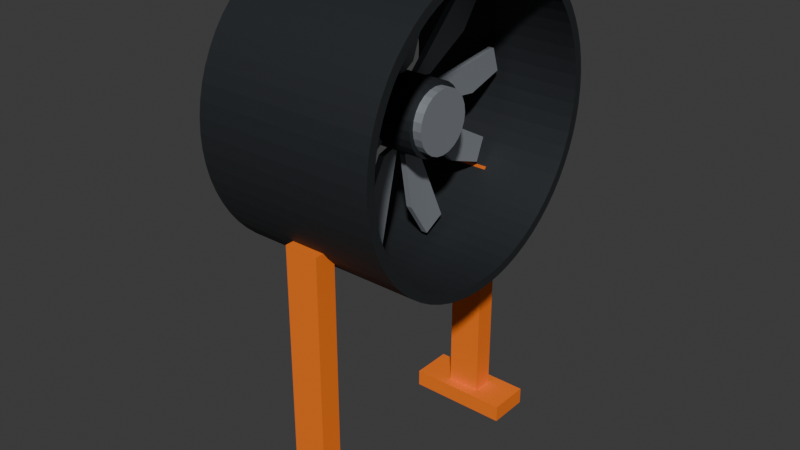 # Source: module_ducted_fan.blend  (saved by Blender 5.2.45; exported with 4.5.12 LTS)
import bpy
from mathutils import Matrix  # noqa: F401  (used for matrix-valued properties, if any)

bpy.ops.wm.read_factory_settings(use_empty=True)
scene = bpy.context.scene
scene.name = 'Scene'

# ---- collections
col_collection = bpy.data.collections.new('Collection'); scene.collection.children.link(col_collection)

# ---- materials (node trees are filled in below, after node groups)
mat_rubber_and_chip = bpy.data.materials.new('rubber_and_chip')
mat_steel = bpy.data.materials.new('steel')
mat_petg = bpy.data.materials.new('petg')

# ---- material node trees
mat_rubber_and_chip.use_nodes = True; mat_rubber_and_chip.node_tree.nodes.clear()
_N = mat_rubber_and_chip.node_tree.nodes; _L = mat_rubber_and_chip.node_tree.links
n0 = _N.new('ShaderNodeBsdfPrincipled'); n0.name = 'Principled BSDF'; n0.location = (-200, 100)
n0.inputs[0].default_value = (0.012, 0.015, 0.018, 1.0)
n0.inputs[2].default_value = 0.68
n0.inputs[10].default_value = 0.005
n1 = _N.new('ShaderNodeOutputMaterial'); n1.name = 'Material Output'; n1.location = (200, 100)
_L.new(n0.outputs[0], n1.inputs[0])
n1.is_active_output = True
mat_steel.use_nodes = True; mat_steel.node_tree.nodes.clear()
_N = mat_steel.node_tree.nodes; _L = mat_steel.node_tree.links
n0 = _N.new('ShaderNodeBsdfPrincipled'); n0.name = 'Principled BSDF'; n0.location = (-200, 100)
n0.inputs[0].default_value = (0.4, 0.43, 0.47, 1.0)
n0.inputs[1].default_value = 0.75
n0.inputs[2].default_value = 0.68
n0.inputs[10].default_value = 0.005
n1 = _N.new('ShaderNodeOutputMaterial'); n1.name = 'Material Output'; n1.location = (200, 100)
_L.new(n0.outputs[0], n1.inputs[0])
n1.is_active_output = True
mat_petg.use_nodes = True; mat_petg.node_tree.nodes.clear()
_N = mat_petg.node_tree.nodes; _L = mat_petg.node_tree.links
n0 = _N.new('ShaderNodeBsdfPrincipled'); n0.name = 'Principled BSDF'; n0.location = (-200, 100)
n0.inputs[0].default_value = (1.0, 0.1946, 0.0103, 1.0)
n0.inputs[2].default_value = 0.68
n0.inputs[10].default_value = 0.005
n1 = _N.new('ShaderNodeOutputMaterial'); n1.name = 'Material Output'; n1.location = (200, 100)
_L.new(n0.outputs[0], n1.inputs[0])
n1.is_active_output = True

# ---- world
world_world = bpy.data.worlds.new('World'); scene.world = world_world
world_world.use_nodes = True; world_world.node_tree.nodes.clear()
_N = world_world.node_tree.nodes; _L = world_world.node_tree.links
n0 = _N.new('ShaderNodeOutputWorld'); n0.name = 'World Output'; n0.location = (200, 100)
n1 = _N.new('ShaderNodeBackground'); n1.name = 'Background'; n1.location = (-200, 100)
n1.inputs[0].default_value = (0.05088, 0.05088, 0.05088, 1.0)
_L.new(n1.outputs[0], n0.inputs[0])
n0.is_active_output = True
world_world.color = (0.05088, 0.05088, 0.05088)
world_world.sun_shadow_jitter_overblur = 0.0

# ---- meshes
me_edf_closed_annular_duct = bpy.data.meshes.new('edf_closed_annular_duct')
me_edf_closed_annular_duct.from_pydata([(-68.0, 0.0, 158.0), (-68.0, 3.333, 157.8), (-68.0, 6.633, 157.3), (-68.0, 9.87, 156.5), (-68.0, 13.01, 155.4), (-68.0, 16.03, 154.0), (-68.0, 18.89, 152.3), (-68.0, 21.57, 150.3), (-68.0, 24.04, 148.0), (-68.0, 26.28, 145.6), (-68.0, 28.27, 142.9), (-68.0, 29.99, 140.0), (-68.0, 31.41, 137.0), (-68.0, 32.54, 133.9), (-68.0, 33.35, 130.6), (-68.0, 33.84, 127.3), (-68.0, 34.0, 124.0), (-68.0, 33.84, 120.7), (-68.0, 33.35, 117.4), (-68.0, 32.54, 114.1), (-68.0, 31.41, 111.0), (-68.0, 29.99, 108.0), (-68.0, 28.27, 105.1), (-68.0, 26.28, 102.4), (-68.0, 24.04, 99.96), (-68.0, 21.57, 97.72), (-68.0, 18.89, 95.73), (-68.0, 16.03, 94.01), (-68.0, 13.01, 92.59), (-68.0, 9.87, 91.46), (-68.0, 6.633, 90.65), (-68.0, 3.333, 90.16), (-68.0, 4.164e-15, 90.0), (-68.0, -3.333, 90.16), (-68.0, -6.633, 90.65), (-68.0, -9.87, 91.46), (-68.0, -13.01, 92.59), (-68.0, -16.03, 94.01), (-68.0, -18.89, 95.73), (-68.0, -21.57, 97.72), (-68.0, -24.04, 99.96), (-68.0, -26.28, 102.4), (-68.0, -28.27, 105.1), (-68.0, -29.99, 108.0), (-68.0, -31.41, 111.0), (-68.0, -32.54, 114.1), (-68.0, -33.35, 117.4), (-68.0, -33.84, 120.7), (-68.0, -34.0, 124.0), (-68.0, -33.84, 127.3), (-68.0, -33.35, 130.6), (-68.0, -32.54, 133.9), (-68.0, -31.41, 137.0), (-68.0, -29.99, 140.0), (-68.0, -28.27, 142.9), (-68.0, -26.28, 145.6), (-68.0, -24.04, 148.0), (-68.0, -21.57, 150.3), (-68.0, -18.89, 152.3), (-68.0, -16.03, 154.0), (-68.0, -13.01, 155.4), (-68.0, -9.87, 156.5), (-68.0, -6.633, 157.3), (-68.0, -3.333, 157.8), (-26.0, 0.0, 158.0), (-26.0, 3.333, 157.8), (-26.0, 6.633, 157.3), (-26.0, 9.87, 156.5), (-26.0, 13.01, 155.4), (-26.0, 16.03, 154.0), (-26.0, 18.89, 152.3), (-26.0, 21.57, 150.3), (-26.0, 24.04, 148.0), (-26.0, 26.28, 145.6), (-26.0, 28.27, 142.9), (-26.0, 29.99, 140.0), (-26.0, 31.41, 137.0), (-26.0, 32.54, 133.9), (-26.0, 33.35, 130.6), (-26.0, 33.84, 127.3), (-26.0, 34.0, 124.0), (-26.0, 33.84, 120.7), (-26.0, 33.35, 117.4), (-26.0, 32.54, 114.1), (-26.0, 31.41, 111.0), (-26.0, 29.99, 108.0), (-26.0, 28.27, 105.1), (-26.0, 26.28, 102.4), (-26.0, 24.04, 99.96), (-26.0, 21.57, 97.72), (-26.0, 18.89, 95.73), (-26.0, 16.03, 94.01), (-26.0, 13.01, 92.59), (-26.0, 9.87, 91.46), (-26.0, 6.633, 90.65), (-26.0, 3.333, 90.16), (-26.0, 4.164e-15, 90.0), (-26.0, -3.333, 90.16), (-26.0, -6.633, 90.65), (-26.0, -9.87, 91.46), (-26.0, -13.01, 92.59), (-26.0, -16.03, 94.01), (-26.0, -18.89, 95.73), (-26.0, -21.57, 97.72), (-26.0, -24.04, 99.96), (-26.0, -26.28, 102.4), (-26.0, -28.27, 105.1), (-26.0, -29.99, 108.0), (-26.0, -31.41, 111.0), (-26.0, -32.54, 114.1), (-26.0, -33.35, 117.4), (-26.0, -33.84, 120.7), (-26.0, -34.0, 124.0), (-26.0, -33.84, 127.3), (-26.0, -33.35, 130.6), (-26.0, -32.54, 133.9), (-26.0, -31.41, 137.0), (-26.0, -29.99, 140.0), (-26.0, -28.27, 142.9), (-26.0, -26.28, 145.6), (-26.0, -24.04, 148.0), (-26.0, -21.57, 150.3), (-26.0, -18.89, 152.3), (-26.0, -16.03, 154.0), (-26.0, -13.01, 155.4), (-26.0, -9.87, 156.5), (-26.0, -6.633, 157.3), (-26.0, -3.333, 157.8), (-68.0, 0.0, 156.0), (-68.0, 3.137, 155.8), (-68.0, 6.243, 155.4), (-68.0, 9.289, 154.6), (-68.0, 12.25, 153.6), (-68.0, 15.08, 152.2), (-68.0, 17.78, 150.6), (-68.0, 20.3, 148.7), (-68.0, 22.63, 146.6), (-68.0, 24.74, 144.3), (-68.0, 26.61, 141.8), (-68.0, 28.22, 139.1), (-68.0, 29.56, 136.2), (-68.0, 30.62, 133.3), (-68.0, 31.39, 130.2), (-68.0, 31.85, 127.1), (-68.0, 32.0, 124.0), (-68.0, 31.85, 120.9), (-68.0, 31.39, 117.8), (-68.0, 30.62, 114.7), (-68.0, 29.56, 111.8), (-68.0, 28.22, 108.9), (-68.0, 26.61, 106.2), (-68.0, 24.74, 103.7), (-68.0, 22.63, 101.4), (-68.0, 20.3, 99.26), (-68.0, 17.78, 97.39), (-68.0, 15.08, 95.78), (-68.0, 12.25, 94.44), (-68.0, 9.289, 93.38), (-68.0, 6.243, 92.61), (-68.0, 3.137, 92.15), (-68.0, 3.919e-15, 92.0), (-68.0, -3.137, 92.15), (-68.0, -6.243, 92.61), (-68.0, -9.289, 93.38), (-68.0, -12.25, 94.44), (-68.0, -15.08, 95.78), (-68.0, -17.78, 97.39), (-68.0, -20.3, 99.26), (-68.0, -22.63, 101.4), (-68.0, -24.74, 103.7), (-68.0, -26.61, 106.2), (-68.0, -28.22, 108.9), (-68.0, -29.56, 111.8), (-68.0, -30.62, 114.7), (-68.0, -31.39, 117.8), (-68.0, -31.85, 120.9), (-68.0, -32.0, 124.0), (-68.0, -31.85, 127.1), (-68.0, -31.39, 130.2), (-68.0, -30.62, 133.3), (-68.0, -29.56, 136.2), (-68.0, -28.22, 139.1), (-68.0, -26.61, 141.8), (-68.0, -24.74, 144.3), (-68.0, -22.63, 146.6), (-68.0, -20.3, 148.7), (-68.0, -17.78, 150.6), (-68.0, -15.08, 152.2), (-68.0, -12.25, 153.6), (-68.0, -9.289, 154.6), (-68.0, -6.243, 155.4), (-68.0, -3.137, 155.8), (-26.0, 0.0, 156.0), (-26.0, 3.137, 155.8), (-26.0, 6.243, 155.4), (-26.0, 9.289, 154.6), (-26.0, 12.25, 153.6), (-26.0, 15.08, 152.2), (-26.0, 17.78, 150.6), (-26.0, 20.3, 148.7), (-26.0, 22.63, 146.6), (-26.0, 24.74, 144.3), (-26.0, 26.61, 141.8), (-26.0, 28.22, 139.1), (-26.0, 29.56, 136.2), (-26.0, 30.62, 133.3), (-26.0, 31.39, 130.2), (-26.0, 31.85, 127.1), (-26.0, 32.0, 124.0), (-26.0, 31.85, 120.9), (-26.0, 31.39, 117.8), (-26.0, 30.62, 114.7), (-26.0, 29.56, 111.8), (-26.0, 28.22, 108.9), (-26.0, 26.61, 106.2), (-26.0, 24.74, 103.7), (-26.0, 22.63, 101.4), (-26.0, 20.3, 99.26), (-26.0, 17.78, 97.39), (-26.0, 15.08, 95.78), (-26.0, 12.25, 94.44), (-26.0, 9.289, 93.38), (-26.0, 6.243, 92.61), (-26.0, 3.137, 92.15), (-26.0, 3.919e-15, 92.0), (-26.0, -3.137, 92.15), (-26.0, -6.243, 92.61), (-26.0, -9.289, 93.38), (-26.0, -12.25, 94.44), (-26.0, -15.08, 95.78), (-26.0, -17.78, 97.39), (-26.0, -20.3, 99.26), (-26.0, -22.63, 101.4), (-26.0, -24.74, 103.7), (-26.0, -26.61, 106.2), (-26.0, -28.22, 108.9), (-26.0, -29.56, 111.8), (-26.0, -30.62, 114.7), (-26.0, -31.39, 117.8), (-26.0, -31.85, 120.9), (-26.0, -32.0, 124.0), (-26.0, -31.85, 127.1), (-26.0, -31.39, 130.2), (-26.0, -30.62, 133.3), (-26.0, -29.56, 136.2), (-26.0, -28.22, 139.1), (-26.0, -26.61, 141.8), (-26.0, -24.74, 144.3), (-26.0, -22.63, 146.6), (-26.0, -20.3, 148.7), (-26.0, -17.78, 150.6), (-26.0, -15.08, 152.2), (-26.0, -12.25, 153.6), (-26.0, -9.289, 154.6), (-26.0, -6.243, 155.4), (-26.0, -3.137, 155.8), (-62.5, -1.5, 131.0), (-59.5, -1.5, 131.0), (-59.5, 1.5, 131.0), (-62.5, 1.5, 131.0), (-62.5, -1.5, 157.0), (-59.5, -1.5, 157.0), (-59.5, 1.5, 157.0), (-62.5, 1.5, 157.0), (-62.5, 6.812, 121.8), (-59.5, 6.812, 121.8), (-59.5, 5.312, 119.2), (-62.5, 5.312, 119.2), (-62.5, 29.33, 108.8), (-59.5, 29.33, 108.8), (-59.5, 27.83, 106.2), (-62.5, 27.83, 106.2), (-62.5, -5.312, 119.2), (-59.5, -5.312, 119.2), (-59.5, -6.812, 121.8), (-62.5, -6.812, 121.8), (-62.5, -27.83, 106.2), (-59.5, -27.83, 106.2), (-59.5, -29.33, 108.8), (-62.5, -29.33, 108.8)], [], [(0, 64, 65, 1), (128, 129, 193, 192), (0, 1, 129, 128), (64, 192, 193, 65), (1, 65, 66, 2), (129, 130, 194, 193), (1, 2, 130, 129), (65, 193, 194, 66), (2, 66, 67, 3), (130, 131, 195, 194), (2, 3, 131, 130), (66, 194, 195, 67), (3, 67, 68, 4), (131, 132, 196, 195), (3, 4, 132, 131), (67, 195, 196, 68), (4, 68, 69, 5), (132, 133, 197, 196), (4, 5, 133, 132), (68, 196, 197, 69), (5, 69, 70, 6), (133, 134, 198, 197), (5, 6, 134, 133), (69, 197, 198, 70), (6, 70, 71, 7), (134, 135, 199, 198), (6, 7, 135, 134), (70, 198, 199, 71), (7, 71, 72, 8), (135, 136, 200, 199), (7, 8, 136, 135), (71, 199, 200, 72), (8, 72, 73, 9), (136, 137, 201, 200), (8, 9, 137, 136), (72, 200, 201, 73), (9, 73, 74, 10), (137, 138, 202, 201), (9, 10, 138, 137), (73, 201, 202, 74), (10, 74, 75, 11), (138, 139, 203, 202), (10, 11, 139, 138), (74, 202, 203, 75), (11, 75, 76, 12), (139, 140, 204, 203), (11, 12, 140, 139), (75, 203, 204, 76), (12, 76, 77, 13), (140, 141, 205, 204), (12, 13, 141, 140), (76, 204, 205, 77), (13, 77, 78, 14), (141, 142, 206, 205), (13, 14, 142, 141), (77, 205, 206, 78), (14, 78, 79, 15), (142, 143, 207, 206), (14, 15, 143, 142), (78, 206, 207, 79), (15, 79, 80, 16), (143, 144, 208, 207), (15, 16, 144, 143), (79, 207, 208, 80), (16, 80, 81, 17), (144, 145, 209, 208), (16, 17, 145, 144), (80, 208, 209, 81), (17, 81, 82, 18), (145, 146, 210, 209), (17, 18, 146, 145), (81, 209, 210, 82), (18, 82, 83, 19), (146, 147, 211, 210), (18, 19, 147, 146), (82, 210, 211, 83), (19, 83, 84, 20), (147, 148, 212, 211), (19, 20, 148, 147), (83, 211, 212, 84), (20, 84, 85, 21), (148, 149, 213, 212), (20, 21, 149, 148), (84, 212, 213, 85), (21, 85, 86, 22), (149, 150, 214, 213), (21, 22, 150, 149), (85, 213, 214, 86), (22, 86, 87, 23), (150, 151, 215, 214), (22, 23, 151, 150), (86, 214, 215, 87), (23, 87, 88, 24), (151, 152, 216, 215), (23, 24, 152, 151), (87, 215, 216, 88), (24, 88, 89, 25), (152, 153, 217, 216), (24, 25, 153, 152), (88, 216, 217, 89), (25, 89, 90, 26), (153, 154, 218, 217), (25, 26, 154, 153), (89, 217, 218, 90), (26, 90, 91, 27), (154, 155, 219, 218), (26, 27, 155, 154), (90, 218, 219, 91), (27, 91, 92, 28), (155, 156, 220, 219), (27, 28, 156, 155), (91, 219, 220, 92), (28, 92, 93, 29), (156, 157, 221, 220), (28, 29, 157, 156), (92, 220, 221, 93), (29, 93, 94, 30), (157, 158, 222, 221), (29, 30, 158, 157), (93, 221, 222, 94), (30, 94, 95, 31), (158, 159, 223, 222), (30, 31, 159, 158), (94, 222, 223, 95), (31, 95, 96, 32), (159, 160, 224, 223), (31, 32, 160, 159), (95, 223, 224, 96), (32, 96, 97, 33), (160, 161, 225, 224), (32, 33, 161, 160), (96, 224, 225, 97), (33, 97, 98, 34), (161, 162, 226, 225), (33, 34, 162, 161), (97, 225, 226, 98), (34, 98, 99, 35), (162, 163, 227, 226), (34, 35, 163, 162), (98, 226, 227, 99), (35, 99, 100, 36), (163, 164, 228, 227), (35, 36, 164, 163), (99, 227, 228, 100), (36, 100, 101, 37), (164, 165, 229, 228), (36, 37, 165, 164), (100, 228, 229, 101), (37, 101, 102, 38), (165, 166, 230, 229), (37, 38, 166, 165), (101, 229, 230, 102), (38, 102, 103, 39), (166, 167, 231, 230), (38, 39, 167, 166), (102, 230, 231, 103), (39, 103, 104, 40), (167, 168, 232, 231), (39, 40, 168, 167), (103, 231, 232, 104), (40, 104, 105, 41), (168, 169, 233, 232), (40, 41, 169, 168), (104, 232, 233, 105), (41, 105, 106, 42), (169, 170, 234, 233), (41, 42, 170, 169), (105, 233, 234, 106), (42, 106, 107, 43), (170, 171, 235, 234), (42, 43, 171, 170), (106, 234, 235, 107), (43, 107, 108, 44), (171, 172, 236, 235), (43, 44, 172, 171), (107, 235, 236, 108), (44, 108, 109, 45), (172, 173, 237, 236), (44, 45, 173, 172), (108, 236, 237, 109), (45, 109, 110, 46), (173, 174, 238, 237), (45, 46, 174, 173), (109, 237, 238, 110), (46, 110, 111, 47), (174, 175, 239, 238), (46, 47, 175, 174), (110, 238, 239, 111), (47, 111, 112, 48), (175, 176, 240, 239), (47, 48, 176, 175), (111, 239, 240, 112), (48, 112, 113, 49), (176, 177, 241, 240), (48, 49, 177, 176), (112, 240, 241, 113), (49, 113, 114, 50), (177, 178, 242, 241), (49, 50, 178, 177), (113, 241, 242, 114), (50, 114, 115, 51), (178, 179, 243, 242), (50, 51, 179, 178), (114, 242, 243, 115), (51, 115, 116, 52), (179, 180, 244, 243), (51, 52, 180, 179), (115, 243, 244, 116), (52, 116, 117, 53), (180, 181, 245, 244), (52, 53, 181, 180), (116, 244, 245, 117), (53, 117, 118, 54), (181, 182, 246, 245), (53, 54, 182, 181), (117, 245, 246, 118), (54, 118, 119, 55), (182, 183, 247, 246), (54, 55, 183, 182), (118, 246, 247, 119), (55, 119, 120, 56), (183, 184, 248, 247), (55, 56, 184, 183), (119, 247, 248, 120), (56, 120, 121, 57), (184, 185, 249, 248), (56, 57, 185, 184), (120, 248, 249, 121), (57, 121, 122, 58), (185, 186, 250, 249), (57, 58, 186, 185), (121, 249, 250, 122), (58, 122, 123, 59), (186, 187, 251, 250), (58, 59, 187, 186), (122, 250, 251, 123), (59, 123, 124, 60), (187, 188, 252, 251), (59, 60, 188, 187), (123, 251, 252, 124), (60, 124, 125, 61), (188, 189, 253, 252), (60, 61, 189, 188), (124, 252, 253, 125), (61, 125, 126, 62), (189, 190, 254, 253), (61, 62, 190, 189), (125, 253, 254, 126), (62, 126, 127, 63), (190, 191, 255, 254), (62, 63, 191, 190), (126, 254, 255, 127), (63, 127, 64, 0), (191, 128, 192, 255), (63, 0, 128, 191), (127, 255, 192, 64), (256, 259, 258, 257), (260, 261, 262, 263), (256, 257, 261, 260), (257, 258, 262, 261), (258, 259, 263, 262), (259, 256, 260, 263), (264, 267, 266, 265), (268, 269, 270, 271), (264, 265, 269, 268), (265, 266, 270, 269), (266, 267, 271, 270), (267, 264, 268, 271), (272, 275, 274, 273), (276, 277, 278, 279), (272, 273, 277, 276), (273, 274, 278, 277), (274, 275, 279, 278), (275, 272, 276, 279)])
me_edf_closed_annular_duct.materials.append(mat_rubber_and_chip)
me_edf_closed_annular_duct.update()
me_edf_motor_hub = bpy.data.meshes.new('edf_motor_hub')
me_edf_motor_hub.from_pydata([(-9.0, 0.0, 8.0), (-9.0, 2.071, 7.727), (-9.0, 4.0, 6.928), (-9.0, 5.657, 5.657), (-9.0, 6.928, 4.0), (-9.0, 7.727, 2.071), (-9.0, 8.0, 4.899e-16), (-9.0, 7.727, -2.071), (-9.0, 6.928, -4.0), (-9.0, 5.657, -5.657), (-9.0, 4.0, -6.928), (-9.0, 2.071, -7.727), (-9.0, 9.797e-16, -8.0), (-9.0, -2.071, -7.727), (-9.0, -4.0, -6.928), (-9.0, -5.657, -5.657), (-9.0, -6.928, -4.0), (-9.0, -7.727, -2.071), (-9.0, -8.0, -1.47e-15), (-9.0, -7.727, 2.071), (-9.0, -6.928, 4.0), (-9.0, -5.657, 5.657), (-9.0, -4.0, 6.928), (-9.0, -2.071, 7.727), (9.0, 0.0, 8.0), (9.0, 2.071, 7.727), (9.0, 4.0, 6.928), (9.0, 5.657, 5.657), (9.0, 6.928, 4.0), (9.0, 7.727, 2.071), (9.0, 8.0, 4.899e-16), (9.0, 7.727, -2.071), (9.0, 6.928, -4.0), (9.0, 5.657, -5.657), (9.0, 4.0, -6.928), (9.0, 2.071, -7.727), (9.0, 9.797e-16, -8.0), (9.0, -2.071, -7.727), (9.0, -4.0, -6.928), (9.0, -5.657, -5.657), (9.0, -6.928, -4.0), (9.0, -7.727, -2.071), (9.0, -8.0, -1.47e-15), (9.0, -7.727, 2.071), (9.0, -6.928, 4.0), (9.0, -5.657, 5.657), (9.0, -4.0, 6.928), (9.0, -2.071, 7.727)], [], [(23, 0, 1, 2, 3, 4, 5, 6, 7, 8, 9, 10, 11, 12, 13, 14, 15, 16, 17, 18, 19, 20, 21, 22), (24, 47, 46, 45, 44, 43, 42, 41, 40, 39, 38, 37, 36, 35, 34, 33, 32, 31, 30, 29, 28, 27, 26, 25), (0, 24, 25, 1), (1, 25, 26, 2), (2, 26, 27, 3), (3, 27, 28, 4), (4, 28, 29, 5), (5, 29, 30, 6), (6, 30, 31, 7), (7, 31, 32, 8), (8, 32, 33, 9), (9, 33, 34, 10), (10, 34, 35, 11), (11, 35, 36, 12), (12, 36, 37, 13), (13, 37, 38, 14), (14, 38, 39, 15), (15, 39, 40, 16), (16, 40, 41, 17), (17, 41, 42, 18), (18, 42, 43, 19), (19, 43, 44, 20), (20, 44, 45, 21), (21, 45, 46, 22), (22, 46, 47, 23), (23, 47, 24, 0)])
me_edf_motor_hub.materials.append(mat_rubber_and_chip)
me_edf_motor_hub.update()
me_edf_hub_cap = bpy.data.meshes.new('edf_hub_cap')
me_edf_hub_cap.from_pydata([(-1.0, 0.0, 7.0), (-1.0, 1.812, 6.761), (-1.0, 3.5, 6.062), (-1.0, 4.95, 4.95), (-1.0, 6.062, 3.5), (-1.0, 6.761, 1.812), (-1.0, 7.0, -7.629e-06), (-1.0, 6.761, -1.812), (-1.0, 6.062, -3.5), (-1.0, 4.95, -4.95), (-1.0, 3.5, -6.062), (-1.0, 1.812, -6.761), (-1.0, 8.573e-16, -7.0), (-1.0, -1.812, -6.761), (-1.0, -3.5, -6.062), (-1.0, -4.95, -4.95), (-1.0, -6.062, -3.5), (-1.0, -6.761, -1.812), (-1.0, -7.0, -7.629e-06), (-1.0, -6.761, 1.812), (-1.0, -6.062, 3.5), (-1.0, -4.95, 4.95), (-1.0, -3.5, 6.062), (-1.0, -1.812, 6.761), (1.0, 0.0, 7.0), (1.0, 1.812, 6.761), (1.0, 3.5, 6.062), (1.0, 4.95, 4.95), (1.0, 6.062, 3.5), (1.0, 6.761, 1.812), (1.0, 7.0, -7.629e-06), (1.0, 6.761, -1.812), (1.0, 6.062, -3.5), (1.0, 4.95, -4.95), (1.0, 3.5, -6.062), (1.0, 1.812, -6.761), (1.0, 8.573e-16, -7.0), (1.0, -1.812, -6.761), (1.0, -3.5, -6.062), (1.0, -4.95, -4.95), (1.0, -6.062, -3.5), (1.0, -6.761, -1.812), (1.0, -7.0, -7.629e-06), (1.0, -6.761, 1.812), (1.0, -6.062, 3.5), (1.0, -4.95, 4.95), (1.0, -3.5, 6.062), (1.0, -1.812, 6.761), (-10.7, -0.9768, 6.932), (-8.94, -1.16, 28.98), (-8.86, 4.483, 29.66), (-9.5, 6.08, 21.14), (-10.46, 2.955, 9.553), (-9.3, -0.9768, 6.932), (-7.54, -1.16, 28.98), (-7.46, 4.483, 29.66), (-8.1, 6.08, 21.14), (-9.06, 2.955, 9.553), (-10.7, 3.707, 5.938), (-8.94, 17.74, 22.94), (-8.86, 22.5, 19.84), (-9.5, 18.25, 12.29), (-10.46, 8.405, 5.419), (-9.3, 3.707, 5.938), (-7.54, 17.74, 22.94), (-7.46, 22.5, 19.84), (-8.1, 18.25, 12.29), (-9.06, 8.405, 5.419), (-10.7, 6.657, 2.166), (-8.94, 28.34, 6.174), (-8.86, 29.99, 0.7359), (-9.5, 21.88, -2.316), (-10.46, 9.921, -1.251), (-9.3, 6.657, 2.166), (-7.54, 28.34, 6.174), (-7.46, 29.99, 0.7359), (-8.1, 21.88, -2.316), (-9.06, 9.921, -1.251), (-10.7, 6.491, -2.62), (-8.94, 25.67, -13.48), (-8.86, 23.45, -18.71), (-9.5, 15.27, -15.84), (-10.46, 6.796, -7.336), (-9.3, 6.491, -2.62), (-7.54, 25.67, -13.48), (-7.46, 23.45, -18.71), (-8.1, 15.27, -15.84), (-9.06, 6.796, -7.336), (-10.7, 3.289, -6.179), (-8.94, 11.0, -26.83), (-8.86, 5.933, -29.41), (-9.5, 1.518, -21.95), (-10.46, 0.4905, -9.988), (-9.3, 3.289, -6.179), (-7.54, 11.0, -26.83), (-7.46, 5.933, -29.41), (-8.1, 1.518, -21.95), (-9.06, 0.4905, -9.988), (-10.7, -1.453, -6.848), (-8.94, -8.821, -27.63), (-8.86, -14.36, -26.34), (-9.5, -12.94, -17.79), (-10.46, -6.044, -7.966), (-9.3, -1.453, -6.848), (-7.54, -8.821, -27.63), (-7.46, -14.36, -26.34), (-8.1, -12.94, -17.79), (-9.06, -6.044, -7.966), (-10.7, -5.514, -4.312), (-8.94, -24.51, -15.49), (-8.86, -27.93, -10.95), (-9.5, -21.35, -5.306), (-10.46, -9.751, -2.217), (-9.3, -5.514, -4.312), (-7.54, -24.51, -15.49), (-7.46, -27.93, -10.95), (-8.1, -21.35, -5.306), (-9.06, -9.751, -2.217), (-10.7, -6.996, 0.2417), (-8.94, -28.74, 3.89), (-8.86, -28.43, 9.566), (-9.5, -19.77, 9.659), (-10.46, -8.895, 4.569), (-9.3, -6.996, 0.2417), (-7.54, -28.74, 3.89), (-7.46, -28.43, 9.566), (-8.1, -19.77, 9.659), (-9.06, -8.895, 4.569), (-10.7, -5.204, 4.682), (-8.94, -19.51, 21.45), (-8.86, -15.63, 25.6), (-9.5, -8.933, 20.1), (-10.46, -3.877, 9.218), (-9.3, -5.204, 4.682), (-7.54, -19.51, 21.45), (-7.46, -15.63, 25.6), (-8.1, -8.933, 20.1), (-9.06, -3.877, 9.218)], [], [(23, 0, 1, 2, 3, 4, 5, 6, 7, 8, 9, 10, 11, 12, 13, 14, 15, 16, 17, 18, 19, 20, 21, 22), (24, 47, 46, 45, 44, 43, 42, 41, 40, 39, 38, 37, 36, 35, 34, 33, 32, 31, 30, 29, 28, 27, 26, 25), (0, 24, 25, 1), (1, 25, 26, 2), (2, 26, 27, 3), (3, 27, 28, 4), (4, 28, 29, 5), (5, 29, 30, 6), (6, 30, 31, 7), (7, 31, 32, 8), (8, 32, 33, 9), (9, 33, 34, 10), (10, 34, 35, 11), (11, 35, 36, 12), (12, 36, 37, 13), (13, 37, 38, 14), (14, 38, 39, 15), (15, 39, 40, 16), (16, 40, 41, 17), (17, 41, 42, 18), (18, 42, 43, 19), (19, 43, 44, 20), (20, 44, 45, 21), (21, 45, 46, 22), (22, 46, 47, 23), (23, 47, 24, 0), (52, 48, 49, 50, 51), (53, 57, 56, 55, 54), (48, 53, 54, 49), (49, 54, 55, 50), (50, 55, 56, 51), (51, 56, 57, 52), (52, 57, 53, 48), (62, 58, 59, 60, 61), (63, 67, 66, 65, 64), (58, 63, 64, 59), (59, 64, 65, 60), (60, 65, 66, 61), (61, 66, 67, 62), (62, 67, 63, 58), (72, 68, 69, 70, 71), (73, 77, 76, 75, 74), (68, 73, 74, 69), (69, 74, 75, 70), (70, 75, 76, 71), (71, 76, 77, 72), (72, 77, 73, 68), (82, 78, 79, 80, 81), (83, 87, 86, 85, 84), (78, 83, 84, 79), (79, 84, 85, 80), (80, 85, 86, 81), (81, 86, 87, 82), (82, 87, 83, 78), (92, 88, 89, 90, 91), (93, 97, 96, 95, 94), (88, 93, 94, 89), (89, 94, 95, 90), (90, 95, 96, 91), (91, 96, 97, 92), (92, 97, 93, 88), (102, 98, 99, 100, 101), (103, 107, 106, 105, 104), (98, 103, 104, 99), (99, 104, 105, 100), (100, 105, 106, 101), (101, 106, 107, 102), (102, 107, 103, 98), (112, 108, 109, 110, 111), (113, 117, 116, 115, 114), (108, 113, 114, 109), (109, 114, 115, 110), (110, 115, 116, 111), (111, 116, 117, 112), (112, 117, 113, 108), (122, 118, 119, 120, 121), (123, 127, 126, 125, 124), (118, 123, 124, 119), (119, 124, 125, 120), (120, 125, 126, 121), (121, 126, 127, 122), (122, 127, 123, 118), (132, 128, 129, 130, 131), (133, 137, 136, 135, 134), (128, 133, 134, 129), (129, 134, 135, 130), (130, 135, 136, 131), (131, 136, 137, 132), (132, 137, 133, 128)])
me_edf_hub_cap.materials.append(mat_steel)
me_edf_hub_cap.update()
me_edf_mount_foot_left = bpy.data.meshes.new('edf_mount_foot_left')
me_edf_mount_foot_left.from_pydata([(-59.0, -32.0, 40.0), (-35.0, -32.0, 40.0), (-35.0, -22.0, 40.0), (-59.0, -22.0, 40.0), (-59.0, -32.0, 44.0), (-35.0, -32.0, 44.0), (-35.0, -22.0, 44.0), (-59.0, -22.0, 44.0), (-51.0, -29.5, 38.0), (-43.0, -29.5, 38.0), (-43.0, -24.5, 38.0), (-51.0, -24.5, 38.0), (-51.0, -29.5, 104.0), (-43.0, -29.5, 104.0), (-43.0, -24.5, 104.0), (-51.0, -24.5, 104.0), (-51.0, 24.5, 38.0), (-43.0, 24.5, 38.0), (-43.0, 29.5, 38.0), (-51.0, 29.5, 38.0), (-51.0, 24.5, 104.0), (-43.0, 24.5, 104.0), (-43.0, 29.5, 104.0), (-51.0, 29.5, 104.0), (-59.0, 22.0, 40.0), (-35.0, 22.0, 40.0), (-35.0, 32.0, 40.0), (-59.0, 32.0, 40.0), (-59.0, 22.0, 44.0), (-35.0, 22.0, 44.0), (-35.0, 32.0, 44.0), (-59.0, 32.0, 44.0)], [], [(0, 3, 2, 1), (4, 5, 6, 7), (0, 1, 5, 4), (1, 2, 6, 5), (2, 3, 7, 6), (3, 0, 4, 7), (8, 11, 10, 9), (12, 13, 14, 15), (8, 9, 13, 12), (9, 10, 14, 13), (10, 11, 15, 14), (11, 8, 12, 15), (16, 19, 18, 17), (20, 21, 22, 23), (16, 17, 21, 20), (17, 18, 22, 21), (18, 19, 23, 22), (19, 16, 20, 23), (24, 27, 26, 25), (28, 29, 30, 31), (24, 25, 29, 28), (25, 26, 30, 29), (26, 27, 31, 30), (27, 24, 28, 31)])
me_edf_mount_foot_left.materials.append(mat_petg)
me_edf_mount_foot_left.update()

# ---- objects
ob_module_ducted_fan = bpy.data.objects.new('module_ducted_fan', None)
ob_edf_rubber_and_chip = bpy.data.objects.new('edf_rubber_and_chip', me_edf_closed_annular_duct)
ob_thruster_rotor_ducted_fan = bpy.data.objects.new('thruster_rotor_ducted_fan', None)
ob_rotor_rubber_and_chip = bpy.data.objects.new('rotor_rubber_and_chip', me_edf_motor_hub)
ob_rotor_steel = bpy.data.objects.new('rotor_steel', me_edf_hub_cap)
ob_edf_petg = bpy.data.objects.new('edf_petg', me_edf_mount_foot_left)

# ---- transforms, parenting, visibility, modifiers, constraints
ob_module_ducted_fan.location = (0.0, 0.0, 0.0)
ob_module_ducted_fan.scale = (0.01, 0.01, 0.01)
ob_edf_rubber_and_chip.parent = ob_module_ducted_fan
ob_edf_rubber_and_chip.location = (0.0, 0.0, 0.0)
ob_thruster_rotor_ducted_fan.parent = ob_module_ducted_fan
ob_thruster_rotor_ducted_fan.location = (-47.0, 0.0, 124.0)
ob_rotor_rubber_and_chip.parent = ob_thruster_rotor_ducted_fan
ob_rotor_rubber_and_chip.location = (0.0, 0.0, 0.0)
ob_rotor_steel.parent = ob_thruster_rotor_ducted_fan
ob_rotor_steel.location = (10.0, 0.0, 0.0)
ob_edf_petg.parent = ob_module_ducted_fan
ob_edf_petg.location = (0.0, 0.0, 0.0)

# ---- collection membership
scene.collection.objects.link(ob_module_ducted_fan)
scene.collection.objects.link(ob_edf_rubber_and_chip)
scene.collection.objects.link(ob_thruster_rotor_ducted_fan)
scene.collection.objects.link(ob_rotor_rubber_and_chip)
scene.collection.objects.link(ob_rotor_steel)
scene.collection.objects.link(ob_edf_petg)

# ---- scene / render settings (as saved in the file)
scene.frame_start = 1; scene.frame_end = 250; scene.frame_set(1)
scene.render.engine = 'BLENDER_EEVEE_NEXT'
scene.render.bake_bias = 0.0
scene.render.bake_samples = 0
scene.render.compositor_device = 'GPU'
scene.eevee.use_volume_custom_range = False
scene.eevee.fast_gi_thickness_near = 0.1
scene.eevee.fast_gi_thickness_far = 0.0
scene.eevee.ray_tracing_options.screen_trace_thickness = 0.1
scene.unit_settings.scale_length = 0.001
bpy.context.view_layer.update()

# ---- added for rendering (the .blend has no active camera and no usable light): camera, sun
cam_auto = bpy.data.cameras.new('AutoCamera')
cam_auto.lens = 50.0
cam_auto.sensor_width = 36.0
cam_auto.clip_end = 1000.0
ob_auto_camera = bpy.data.objects.new('AutoCamera', cam_auto)
scene.collection.objects.link(ob_auto_camera)
ob_auto_camera.location = (0.863993, -1.60079, 2.04719)
ob_auto_camera.rotation_euler = (1.09748, -7.21219e-08, 0.694738)
scene.camera = ob_auto_camera
light_auto_sun = bpy.data.lights.new('AutoSun', 'SUN')
light_auto_sun.energy = 3.0
light_auto_sun.angle = 0.0523599
ob_auto_sun = bpy.data.objects.new('AutoSun', light_auto_sun)
scene.collection.objects.link(ob_auto_sun)
ob_auto_sun.rotation_euler = (0.872665, 0.174533, 0.523599)
bpy.context.view_layer.update()
